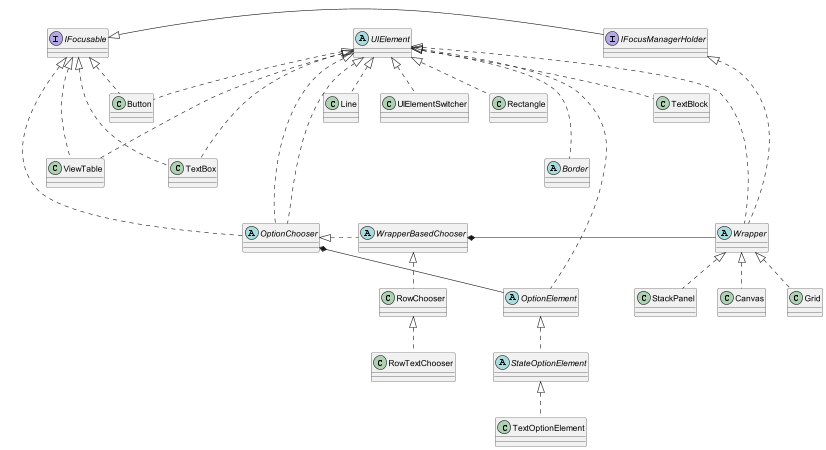

The diagram above was rendered by PlantUML. Its source (embedded in the PNG):
@startuml

abstract UIElement
interface IFocusable
interface IFocusManagerHolder
abstract Wrapper
class Button
class Canvas
class Grid
class StackPanel
class TextBlock
class TextBox
class ViewTable
abstract OptionChooser
abstract Border
abstract WrapperBasedChooser
class RowChooser
class RowTextChooser
abstract OptionElement
abstract StateOptionElement
class TextOptionElement
class Line
class UIElementSwitcher

IFocusable <|- IFocusManagerHolder

UIElement <|.. Wrapper 
IFocusManagerHolder <|. Wrapper

Wrapper <|.. Canvas
Wrapper <|.. Grid
Wrapper <|.. StackPanel

UIElement <|.. Button
IFocusable <|.. Button

UIElement <|.. TextBlock 
UIElement <|.. TextBox
IFocusable <|... TextBox

UIElement <|... ViewTable
IFocusable <|... ViewTable

UIElement <|... OptionChooser
IFocusable <|... OptionChooser

UIElement <|... Border

UIElement <|.... OptionChooser
OptionChooser <|. WrapperBasedChooser
UIElement <|..... OptionElement
OptionChooser *- OptionElement
OptionElement <|.. StateOptionElement 
StateOptionElement <|.. TextOptionElement

WrapperBasedChooser *- Wrapper
WrapperBasedChooser <|.. RowChooser 
RowChooser <|.. RowTextChooser

UIElement <|.. Line
UIElement <|.. Rectangle

UIElement <|.. UIElementSwitcher

@enduml